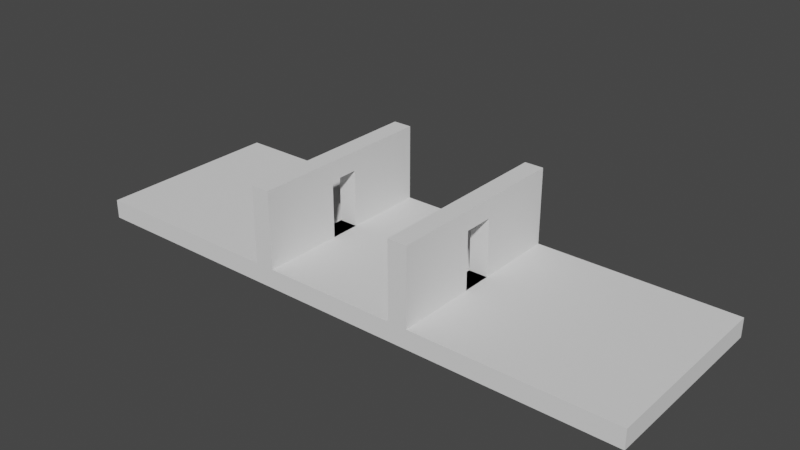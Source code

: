 # Source: Prototipo_Corredor.blend  (saved by Blender 3.3.6; exported with 4.5.12 LTS)
import bpy
from mathutils import Matrix  # noqa: F401  (used for matrix-valued properties, if any)

bpy.ops.wm.read_factory_settings(use_empty=True)
scene = bpy.context.scene
scene.name = 'Scene'

# ---- collections
col_collection = bpy.data.collections.new('Collection'); scene.collection.children.link(col_collection)

# ---- world
world_world = bpy.data.worlds.new('World'); scene.world = world_world
world_world.use_nodes = True; world_world.node_tree.nodes.clear()
_N = world_world.node_tree.nodes; _L = world_world.node_tree.links
n0 = _N.new('ShaderNodeOutputWorld'); n0.name = 'World Output'; n0.location = (300, 300)
n1 = _N.new('ShaderNodeBackground'); n1.name = 'Background'; n1.location = (10, 300)
n1.inputs[0].default_value = (0.05088, 0.05088, 0.05088, 1.0)
_L.new(n1.outputs[0], n0.inputs[0])
n0.is_active_output = True
world_world.color = (0.05088, 0.05088, 0.05088)
world_world.use_sun_shadow = False
world_world.sun_shadow_jitter_overblur = 0.0

# ---- meshes
me_cube_001 = bpy.data.meshes.new('Cube.001')
me_cube_001.from_pydata([(-1.0, -1.0, -1.0), (-1.0, -1.0, 1.0), (-1.0, 1.0, -1.0), (-1.0, 1.0, 1.0), (1.0, -1.0, -1.0), (1.0, -1.0, 1.0), (1.0, 1.0, -1.0), (1.0, 1.0, 1.0)], [], [(0, 1, 3, 2), (2, 3, 7, 6), (6, 7, 5, 4), (4, 5, 1, 0), (2, 6, 4, 0), (7, 3, 1, 5)])
_uv = me_cube_001.uv_layers.new(name='UVMap')
_uv.uv.foreach_set('vector', [0.375, 0.0, 0.625, 0.0, 0.625, 0.25, 0.375, 0.25, 0.375, 0.25, 0.625, 0.25, 0.625, 0.5, 0.375, 0.5, 0.375, 0.5, 0.625, 0.5, 0.625, 0.75, 0.375, 0.75, 0.375, 0.75, 0.625, 0.75, 0.625, 1.0, 0.375, 1.0, 0.125, 0.5, 0.375, 0.5, 0.375, 0.75, 0.125, 0.75, 0.625, 0.5, 0.875, 0.5, 0.875, 0.75, 0.625, 0.75])
me_cube_001.update()
me_cube_002 = bpy.data.meshes.new('Cube.002')
me_cube_002.from_pydata([(-1.0, -0.1575, -1.0), (-1.0, -0.1575, 0.5), (-1.0, 0.1575, -1.0), (-1.0, 0.1575, 0.5), (1.0, -0.1575, -1.0), (1.0, -0.1575, 0.5), (1.0, 0.1575, -1.0), (1.0, 0.1575, 0.5), (-1.0, 1.0, -1.0), (-1.0, -1.0, -1.0), (-1.0, -1.0, 1.0), (-1.0, 1.0, 1.0), (1.0, 1.0, 1.0), (1.0, 1.0, -1.0), (1.0, -1.0, -1.0), (1.0, -1.0, 1.0)], [], [(8, 11, 12, 13), (14, 15, 10, 9), (8, 13, 14, 9), (12, 11, 10, 15), (0, 2, 8, 9), (1, 0, 9, 10), (3, 1, 10, 11), (2, 3, 11, 8), (7, 6, 13, 12), (6, 4, 14, 13), (5, 7, 12, 15), (4, 5, 15, 14), (0, 1, 5, 4), (2, 6, 7, 3)])
_uv = me_cube_002.uv_layers.new(name='UVMap')
_uv.uv.foreach_set('vector', [0.375, 0.25, 0.625, 0.25, 0.625, 0.5, 0.375, 0.5, 0.375, 0.75, 0.625, 0.75, 0.625, 1.0, 0.375, 1.0, 0.125, 0.5, 0.375, 0.5, 0.375, 0.75, 0.125, 0.75, 0.625, 0.5, 0.875, 0.5, 0.875, 0.75, 0.625, 0.75, 0.4463, 0.07131, 0.4463, 0.1787, 0.375, 0.25, 0.375, 0.0, 0.5537, 0.07131, 0.4463, 0.07131, 0.375, 0.0, 0.625, 0.0, 0.5537, 0.1787, 0.5537, 0.07131, 0.625, 0.0, 0.625, 0.25, 0.4463, 0.1787, 0.5537, 0.1787, 0.625, 0.25, 0.375, 0.25, 0.5537, 0.5713, 0.4463, 0.5713, 0.375, 0.5, 0.625, 0.5, 0.4463, 0.5713, 0.4463, 0.6787, 0.375, 0.75, 0.375, 0.5, 0.5537, 0.6787, 0.5537, 0.5713, 0.625, 0.5, 0.625, 0.75, 0.4463, 0.6787, 0.5537, 0.6787, 0.625, 0.75, 0.375, 0.75, 0.4463, 0.07131, 0.5537, 0.07131, 0.5537, 0.6787, 0.4463, 0.6787, 0.4463, 0.1787, 0.4463, 0.5713, 0.5537, 0.5713, 0.5537, 0.1787])
me_cube_002.update()
me_cube_003 = bpy.data.meshes.new('Cube.003')
me_cube_003.from_pydata([(-1.0, -0.1575, -1.0), (-1.0, -0.1575, 0.5), (-1.0, 0.1575, -1.0), (-1.0, 0.1575, 0.5), (1.0, -0.1575, -1.0), (1.0, -0.1575, 0.5), (1.0, 0.1575, -1.0), (1.0, 0.1575, 0.5), (-1.0, 1.0, -1.0), (-1.0, -1.0, -1.0), (-1.0, -1.0, 1.0), (-1.0, 1.0, 1.0), (1.0, 1.0, 1.0), (1.0, 1.0, -1.0), (1.0, -1.0, -1.0), (1.0, -1.0, 1.0)], [], [(8, 11, 12, 13), (14, 15, 10, 9), (8, 13, 14, 9), (12, 11, 10, 15), (0, 2, 8, 9), (1, 0, 9, 10), (3, 1, 10, 11), (2, 3, 11, 8), (7, 6, 13, 12), (6, 4, 14, 13), (5, 7, 12, 15), (4, 5, 15, 14), (0, 1, 5, 4), (2, 6, 7, 3)])
_uv = me_cube_003.uv_layers.new(name='UVMap')
_uv.uv.foreach_set('vector', [0.375, 0.25, 0.625, 0.25, 0.625, 0.5, 0.375, 0.5, 0.375, 0.75, 0.625, 0.75, 0.625, 1.0, 0.375, 1.0, 0.125, 0.5, 0.375, 0.5, 0.375, 0.75, 0.125, 0.75, 0.625, 0.5, 0.875, 0.5, 0.875, 0.75, 0.625, 0.75, 0.4463, 0.07131, 0.4463, 0.1787, 0.375, 0.25, 0.375, 0.0, 0.5537, 0.07131, 0.4463, 0.07131, 0.375, 0.0, 0.625, 0.0, 0.5537, 0.1787, 0.5537, 0.07131, 0.625, 0.0, 0.625, 0.25, 0.4463, 0.1787, 0.5537, 0.1787, 0.625, 0.25, 0.375, 0.25, 0.5537, 0.5713, 0.4463, 0.5713, 0.375, 0.5, 0.625, 0.5, 0.4463, 0.5713, 0.4463, 0.6787, 0.375, 0.75, 0.375, 0.5, 0.5537, 0.6787, 0.5537, 0.5713, 0.625, 0.5, 0.625, 0.75, 0.4463, 0.6787, 0.5537, 0.6787, 0.625, 0.75, 0.375, 0.75, 0.4463, 0.07131, 0.5537, 0.07131, 0.5537, 0.6787, 0.4463, 0.6787, 0.4463, 0.1787, 0.4463, 0.5713, 0.5537, 0.5713, 0.5537, 0.1787])
me_cube_003.update()

# ---- objects
ob_cube = bpy.data.objects.new('Cube', me_cube_001)
ob_cube_001 = bpy.data.objects.new('Cube.001', me_cube_002)
ob_cube_002 = bpy.data.objects.new('Cube.002', me_cube_003)

# ---- transforms, parenting, visibility, modifiers, constraints
ob_cube.location = (0.0, 0.0, 0.0)
ob_cube.scale = (15.0, 5.0, 0.5)
ob_cube_001.location = (-4.0, 0.0, 2.5)
ob_cube_001.scale = (0.5, 5.0, 2.0)
ob_cube_002.location = (4.0, 0.0, 2.5)
ob_cube_002.scale = (0.5, 5.0, 2.0)

# ---- collection membership
col_collection.objects.link(ob_cube)
col_collection.objects.link(ob_cube_001)
col_collection.objects.link(ob_cube_002)

# ---- scene / render settings (as saved in the file)
scene.frame_start = 1; scene.frame_end = 250; scene.frame_set(1)
scene.render.engine = 'BLENDER_EEVEE_NEXT'
scene.cycles.sampling_pattern = 'TABULATED_SOBOL'
scene.cycles.use_light_tree = False
scene.view_settings.view_transform = 'Filmic'
bpy.context.view_layer.update()

# ---- added for rendering (the .blend has no active camera and no usable light): camera, sun
cam_auto = bpy.data.cameras.new('AutoCamera')
cam_auto.lens = 50.0
cam_auto.sensor_width = 36.0
cam_auto.clip_end = 1000.0
ob_auto_camera = bpy.data.objects.new('AutoCamera', cam_auto)
scene.collection.objects.link(ob_auto_camera)
ob_auto_camera.location = (29.6216, -35.546, 25.6973)
ob_auto_camera.rotation_euler = (1.09748, -7.21219e-08, 0.694738)
scene.camera = ob_auto_camera
light_auto_sun = bpy.data.lights.new('AutoSun', 'SUN')
light_auto_sun.energy = 3.0
light_auto_sun.angle = 0.0523599
ob_auto_sun = bpy.data.objects.new('AutoSun', light_auto_sun)
scene.collection.objects.link(ob_auto_sun)
ob_auto_sun.rotation_euler = (0.872665, 0.174533, 0.523599)
bpy.context.view_layer.update()
